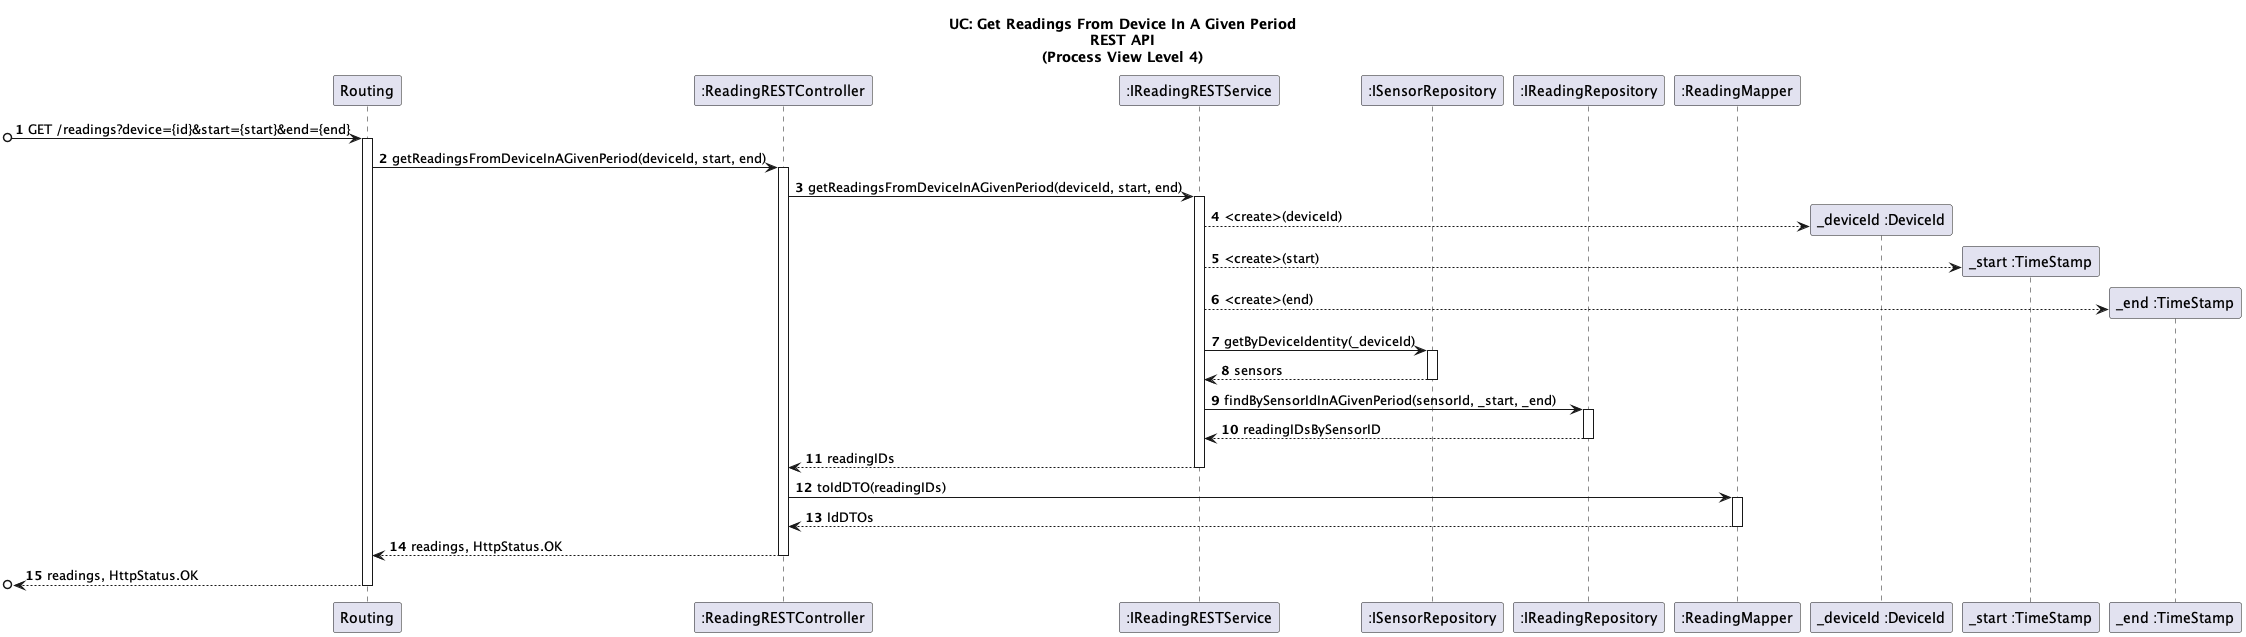

The diagram above was rendered by PlantUML. Its source (embedded in the PNG):
@startuml

autonumber

title UC: Get Readings From Device In A Given Period\nREST API\n(Process View Level 4)

/'US33 As a Room Owner [or Power User, or Administrator],
I want to get a list of all measurement of a device in a room, in a given period.'/

participant "Routing" as R
participant ":ReadingRESTController" as RC
'participant ":DeviceMapper" as DM
'participant ":PeriodMapper" as PM
participant ":IReadingRESTService" as RS
participant ":ISensorRepository" as SR
participant ":IReadingRepository" as RR
participant ":ReadingMapper" as RM
participant "_deviceId :DeviceId" as Did
participant "_start :TimeStamp" as ST
participant "_end :TimeStamp" as END

[o-> R: GET /readings?device={id}&start={start}&end={end}
activate R

R-> RC: getReadingsFromDeviceInAGivenPeriod(deviceId, start, end)
activate RC

'RC -> DM: toDeviceId(deviceDTO)
'activate DM
'DM --> RC: deviceId
'deactivate DM
'
'RC -> PM: toStart(timeStampDTO)
'activate PM
'PM --> ST**: <create>(startTime)
'PM --> RC: start
'deactivate PM
'
'RC -> PM: toEnd(timeStampDTO)
'activate PM
'PM --> END**: <create>(endTime)
'PM --> RC: end
'deactivate PM

RC -> RS: getReadingsFromDeviceInAGivenPeriod(deviceId, start, end)
activate RS

RS --> Did**: <create>(deviceId)
RS --> ST**: <create>(start)
RS --> END**: <create>(end)

RS -> SR: getByDeviceIdentity(_deviceId)
activate SR
SR --> RS: sensors
deactivate SR
    RS -> RR: findBySensorIdInAGivenPeriod(sensorId, _start, _end)
    activate RR
    RR --> RS: readingIDsBySensorID
    deactivate RR
RS --> RC : readingIDs
deactivate RS
RC -> RM: toIdDTO(readingIDs)
activate RM
RM --> RC: IdDTOs
deactivate RM
deactivate RS
R<-- RC: readings, HttpStatus.OK
deactivate RC
[o<-- R: readings, HttpStatus.OK
deactivate R

@enduml